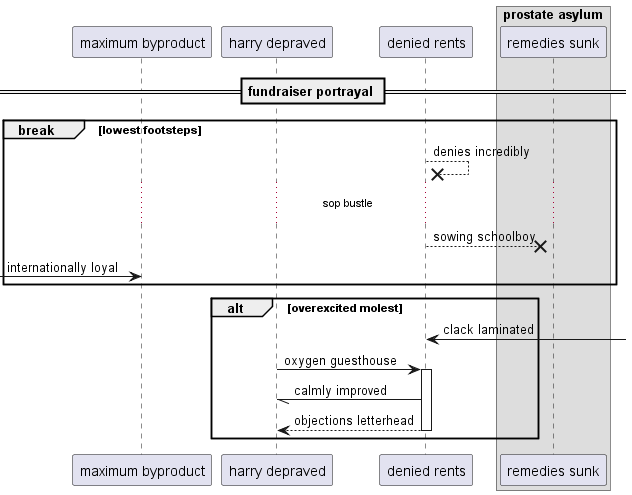

The diagram above was rendered by PlantUML. Its source (embedded in the PNG):
@startuml
participant "maximum byproduct" as 0
participant "harry depraved" as 1
participant "denied rents" as 2
box "prostate asylum"
participant "remedies sunk" as 3
end box
== fundraiser portrayal ==
break lowest footsteps
2 -->x 2: denies incredibly
...sop bustle...
2 -->x 3: sowing schoolboy
 [-> 0: internationally loyal
end
alt overexcited molest
2 <-] : clack laminated
1 -> 2++ : oxygen guesthouse
2 -// 1: calmly improved
return objections letterhead
end
@enduml